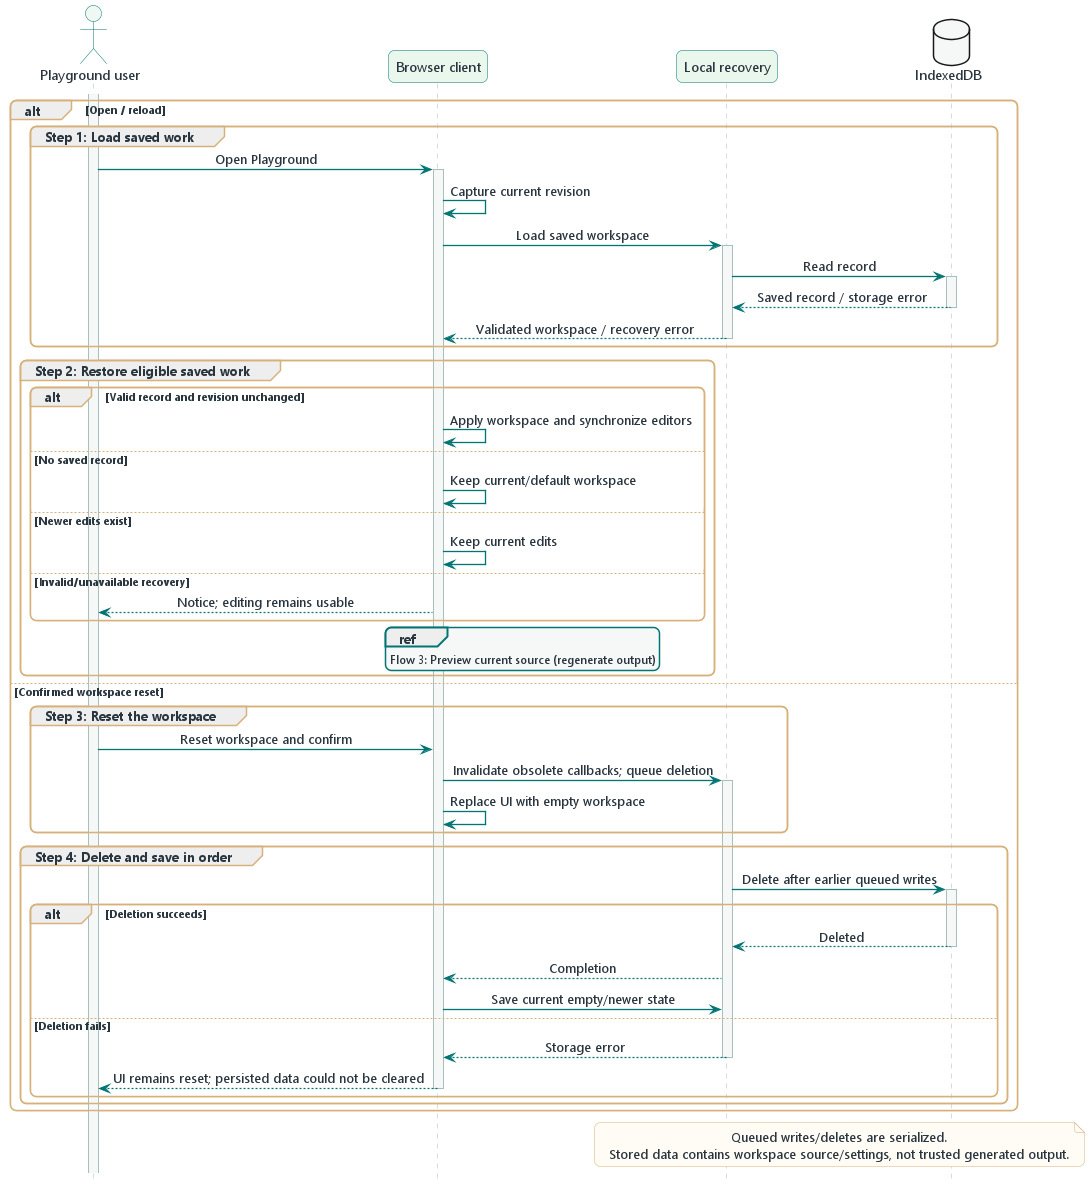

The diagram above was rendered by PlantUML. Its source (embedded in the PNG):
@startuml

!include ../wireloom-theme.puml
!include sequence-style.puml

actor "Playground user" as user
participant "Browser client" as client
participant "Local recovery" as recovery
database "IndexedDB" as storage #F5F8F7

activate user

alt Open / reload
  group Step 1: Load saved work
    user -> client ++ : Open Playground
    client -> client : Capture current revision
    client -> recovery ++ : Load saved workspace
    recovery -> storage ++ : Read record
    storage --> recovery -- : Saved record / storage error
    recovery --> client -- : Validated workspace / recovery error
  end

  group Step 2: Restore eligible saved work
    alt Valid record and revision unchanged
      client -> client : Apply workspace and synchronize editors
    else No saved record
      client -> client : Keep current/default workspace
    else Newer edits exist
      client -> client : Keep current edits
    else Invalid/unavailable recovery
      client --> user : Notice; editing remains usable
    end
    ref over client : Flow 3: Preview current source (regenerate output)
  end
else Confirmed workspace reset
  group Step 3: Reset the workspace
    user -> client : Reset workspace and confirm
    client -> recovery ++ : Invalidate obsolete callbacks; queue deletion
    client -> client : Replace UI with empty workspace
  end

  group Step 4: Delete and save in order
    recovery -> storage ++ : Delete after earlier queued writes
    alt Deletion succeeds
      storage --> recovery -- : Deleted
      recovery --> client : Completion
      client -> recovery : Save current empty/newer state
    else Deletion fails
      recovery --> client -- : Storage error
      client --> user -- : UI remains reset; persisted data could not be cleared
    end
  end
end

note over recovery,storage
Queued writes/deletes are serialized.
Stored data contains workspace source/settings, not trusted generated output.
end note

@enduml